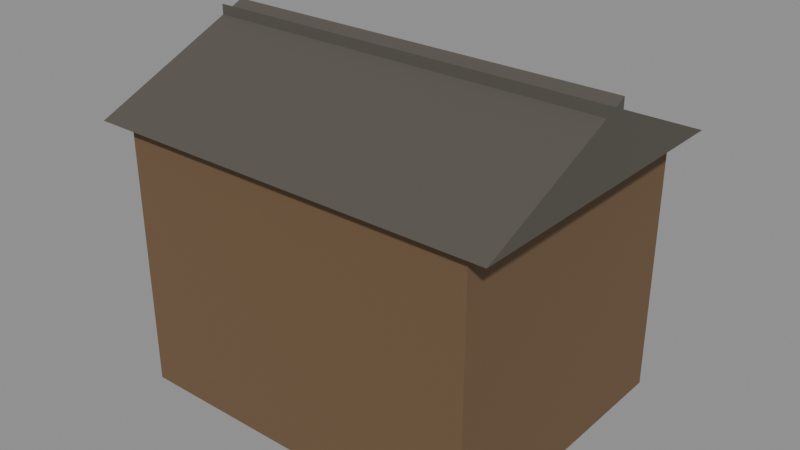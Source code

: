 # Source: Shed.blend  (saved by Blender 5.3.31; exported with 4.5.12 LTS)
import bpy
from mathutils import Matrix  # noqa: F401  (used for matrix-valued properties, if any)

bpy.ops.wm.read_factory_settings(use_empty=True)
scene = bpy.context.scene
scene.name = 'Scene'

# ---- collections
col_shed = bpy.data.collections.new('Shed'); scene.collection.children.link(col_shed)

# ---- materials (node trees are filled in below, after node groups)
mat_woodplanks_0 = bpy.data.materials.new('WoodPlanks_0')
mat_corrodedmetal_1 = bpy.data.materials.new('CorrodedMetal_1')
mat_woodplanks_2 = bpy.data.materials.new('WoodPlanks_2')

# ---- material node trees
mat_woodplanks_0.use_nodes = True; mat_woodplanks_0.node_tree.nodes.clear()
_N = mat_woodplanks_0.node_tree.nodes; _L = mat_woodplanks_0.node_tree.links
n0 = _N.new('ShaderNodeBsdfPrincipled'); n0.name = 'Principled BSDF'; n0.location = (-200, 100)
n0.inputs[0].default_value = (0.1559, 0.09306, 0.04519, 1.0)
n0.inputs[2].default_value = 0.75
n0.inputs[10].default_value = 0.005
n1 = _N.new('ShaderNodeOutputMaterial'); n1.name = 'Material Output'; n1.location = (200, 100)
_L.new(n0.outputs[0], n1.inputs[0])
n1.is_active_output = True
mat_corrodedmetal_1.use_nodes = True; mat_corrodedmetal_1.node_tree.nodes.clear()
_N = mat_corrodedmetal_1.node_tree.nodes; _L = mat_corrodedmetal_1.node_tree.links
n0 = _N.new('ShaderNodeBsdfPrincipled'); n0.name = 'Principled BSDF'; n0.location = (-200, 100)
n0.inputs[0].default_value = (0.1274, 0.117, 0.09759, 1.0)
n0.inputs[1].default_value = 0.45
n0.inputs[2].default_value = 0.8
n0.inputs[10].default_value = 0.005
n1 = _N.new('ShaderNodeOutputMaterial'); n1.name = 'Material Output'; n1.location = (200, 100)
_L.new(n0.outputs[0], n1.inputs[0])
n1.is_active_output = True
mat_woodplanks_2.use_nodes = True; mat_woodplanks_2.node_tree.nodes.clear()
_N = mat_woodplanks_2.node_tree.nodes; _L = mat_woodplanks_2.node_tree.links
n0 = _N.new('ShaderNodeBsdfPrincipled'); n0.name = 'Principled BSDF'; n0.location = (-200, 100)
n0.inputs[0].default_value = (0.1022, 0.06125, 0.0319, 1.0)
n0.inputs[2].default_value = 0.75
n0.inputs[10].default_value = 0.005
n1 = _N.new('ShaderNodeOutputMaterial'); n1.name = 'Material Output'; n1.location = (200, 100)
_L.new(n0.outputs[0], n1.inputs[0])
n1.is_active_output = True

# ---- meshes
me_walls_1 = bpy.data.meshes.new('Walls_1')
me_walls_1.from_pydata([(-1.5, -1.2, -1.1), (-1.5, -1.2, 1.1), (-1.5, 1.2, -1.1), (-1.5, 1.2, 1.1), (1.5, -1.2, -1.1), (1.5, -1.2, 1.1), (1.5, 1.2, -1.1), (1.5, 1.2, 1.1)], [], [(0, 1, 3, 2), (2, 3, 7, 6), (6, 7, 5, 4), (4, 5, 1, 0), (2, 6, 4, 0), (7, 3, 1, 5)])
me_walls_1.materials.append(mat_woodplanks_0)
me_walls_1.update()
me_roofa_2 = bpy.data.meshes.new('RoofA_2')
me_roofa_2.from_pydata([(-1.7, -0.7, -0.3), (1.7, -0.7, -0.3), (1.7, 0.7, -0.3), (-1.7, 0.7, -0.3), (-1.7, -0.7, 0.3), (1.7, -0.7, 0.3)], [], [(0, 3, 2, 1), (0, 1, 5, 4), (3, 4, 5, 2), (0, 4, 3), (1, 2, 5)])
me_roofa_2.materials.append(mat_corrodedmetal_1)
me_roofa_2.update()
me_roofb_3 = bpy.data.meshes.new('RoofB_3')
me_roofb_3.from_pydata([(-1.7, -0.7, -0.3), (1.7, -0.7, -0.3), (1.7, 0.7, -0.3), (-1.7, 0.7, -0.3), (-1.7, -0.7, 0.3), (1.7, -0.7, 0.3)], [], [(0, 3, 2, 1), (0, 1, 5, 4), (3, 4, 5, 2), (0, 4, 3), (1, 2, 5)])
me_roofb_3.materials.append(mat_corrodedmetal_1)
me_roofb_3.update()
me_door_4 = bpy.data.meshes.new('Door_4')
me_door_4.from_pydata([(-0.45, -0.025, -0.9), (-0.45, -0.025, 0.9), (-0.45, 0.025, -0.9), (-0.45, 0.025, 0.9), (0.45, -0.025, -0.9), (0.45, -0.025, 0.9), (0.45, 0.025, -0.9), (0.45, 0.025, 0.9)], [], [(0, 1, 3, 2), (2, 3, 7, 6), (6, 7, 5, 4), (4, 5, 1, 0), (2, 6, 4, 0), (7, 3, 1, 5)])
me_door_4.materials.append(mat_woodplanks_2)
me_door_4.update()

# ---- objects
ob_walls = bpy.data.objects.new('Walls', me_walls_1)
ob_roofa = bpy.data.objects.new('RoofA', me_roofa_2)
ob_roofb = bpy.data.objects.new('RoofB', me_roofb_3)
ob_door = bpy.data.objects.new('Door', me_door_4)

# ---- transforms, parenting, visibility, modifiers, constraints
ob_walls.location = (0.0, 0.0, 1.1)
ob_roofa.location = (0.0, 0.6, 2.5)
ob_roofb.location = (0.0, -0.6, 2.5)
ob_roofb.rotation_euler = (0.0, 0.0, 3.142)
ob_door.location = (0.6, 1.22, 0.9)

# ---- collection membership
col_shed.objects.link(ob_walls)
col_shed.objects.link(ob_roofa)
col_shed.objects.link(ob_roofb)
col_shed.objects.link(ob_door)

# ---- scene / render settings (as saved in the file)
scene.frame_start = 1; scene.frame_end = 250; scene.frame_set(1)
scene.render.engine = 'BLENDER_EEVEE_NEXT'
scene.render.bake_bias = 0.0
scene.render.bake_samples = 0
scene.render.compositor_device = 'GPU'
scene.eevee.use_volume_custom_range = False
scene.eevee.fast_gi_thickness_near = 0.1
scene.eevee.fast_gi_thickness_far = 0.0
scene.eevee.ray_tracing_options.screen_trace_thickness = 0.1
bpy.context.view_layer.update()

# ---- added for rendering (the .blend has no active camera and no usable light): camera, sun + grey world if the file has none
cam_auto = bpy.data.cameras.new('AutoCamera')
cam_auto.lens = 50.0
cam_auto.sensor_width = 36.0
cam_auto.clip_end = 1000.0
ob_auto_camera = bpy.data.objects.new('AutoCamera', cam_auto)
scene.collection.objects.link(ob_auto_camera)
ob_auto_camera.location = (4.73223, -5.67868, 5.18579)
ob_auto_camera.rotation_euler = (1.09748, -7.21219e-08, 0.694738)
scene.camera = ob_auto_camera
light_auto_sun = bpy.data.lights.new('AutoSun', 'SUN')
light_auto_sun.energy = 3.0
light_auto_sun.angle = 0.0523599
ob_auto_sun = bpy.data.objects.new('AutoSun', light_auto_sun)
scene.collection.objects.link(ob_auto_sun)
ob_auto_sun.rotation_euler = (0.872665, 0.174533, 0.523599)
if scene.world is None:
    world_auto = bpy.data.worlds.new('AutoWorld')
    world_auto.color = (0.3, 0.3, 0.3)
    scene.world = world_auto
bpy.context.view_layer.update()
